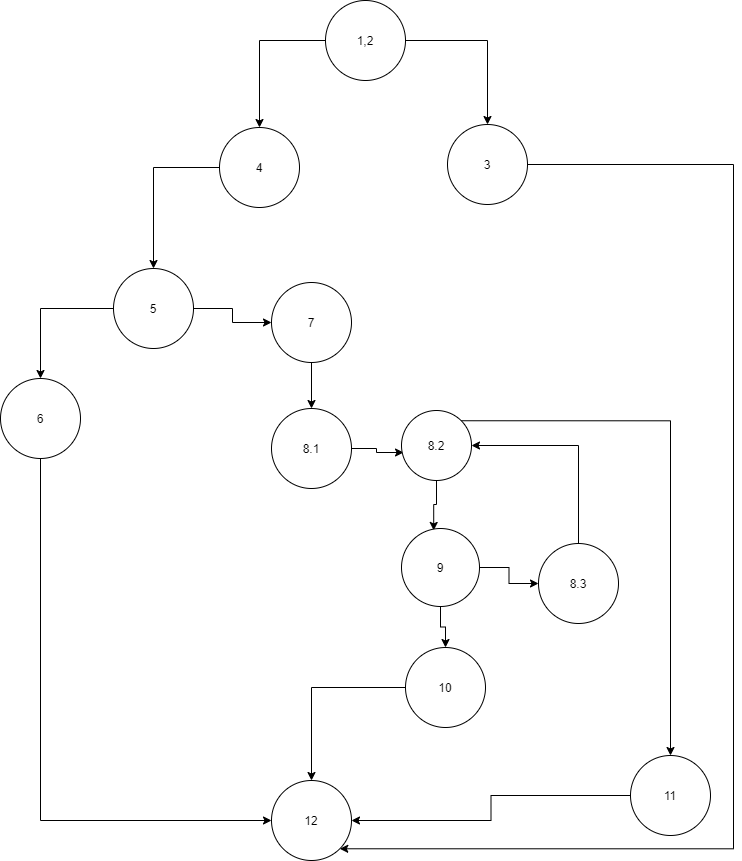

The diagram above was exported from draw.io. Its source (the exported page's mxGraphModel, read from the mxfile embedded in the PNG):
<mxGraphModel dx="795" dy="794" grid="0" gridSize="10" guides="1" tooltips="1" connect="1" arrows="1" fold="1" page="1" pageScale="1" pageWidth="850" pageHeight="1100" math="0" shadow="0">
  <root>
    <mxCell id="0" />
    <mxCell id="1" parent="0" />
    <mxCell id="45irw8XgNPjtrvSIrDm8-7" style="edgeStyle=orthogonalEdgeStyle;rounded=0;orthogonalLoop=1;jettySize=auto;html=1;exitX=1;exitY=0.5;exitDx=0;exitDy=0;entryX=0.5;entryY=0;entryDx=0;entryDy=0;" edge="1" parent="1" source="45irw8XgNPjtrvSIrDm8-1" target="45irw8XgNPjtrvSIrDm8-3">
      <mxGeometry relative="1" as="geometry" />
    </mxCell>
    <mxCell id="45irw8XgNPjtrvSIrDm8-8" style="edgeStyle=orthogonalEdgeStyle;rounded=0;orthogonalLoop=1;jettySize=auto;html=1;exitX=0;exitY=0.5;exitDx=0;exitDy=0;entryX=0.5;entryY=0;entryDx=0;entryDy=0;" edge="1" parent="1" source="45irw8XgNPjtrvSIrDm8-1" target="45irw8XgNPjtrvSIrDm8-4">
      <mxGeometry relative="1" as="geometry" />
    </mxCell>
    <mxCell id="45irw8XgNPjtrvSIrDm8-1" value="1,2" style="ellipse;whiteSpace=wrap;html=1;aspect=fixed;" vertex="1" parent="1">
      <mxGeometry x="366" y="47" width="80" height="80" as="geometry" />
    </mxCell>
    <mxCell id="45irw8XgNPjtrvSIrDm8-41" style="edgeStyle=orthogonalEdgeStyle;rounded=0;orthogonalLoop=1;jettySize=auto;html=1;exitX=1;exitY=0.5;exitDx=0;exitDy=0;entryX=1;entryY=1;entryDx=0;entryDy=0;" edge="1" parent="1" source="45irw8XgNPjtrvSIrDm8-3" target="45irw8XgNPjtrvSIrDm8-35">
      <mxGeometry relative="1" as="geometry">
        <Array as="points">
          <mxPoint x="774" y="211" />
          <mxPoint x="774" y="895" />
        </Array>
      </mxGeometry>
    </mxCell>
    <mxCell id="45irw8XgNPjtrvSIrDm8-3" value="3" style="ellipse;whiteSpace=wrap;html=1;aspect=fixed;" vertex="1" parent="1">
      <mxGeometry x="488" y="171" width="80" height="80" as="geometry" />
    </mxCell>
    <mxCell id="45irw8XgNPjtrvSIrDm8-9" style="edgeStyle=orthogonalEdgeStyle;rounded=0;orthogonalLoop=1;jettySize=auto;html=1;exitX=0;exitY=0.5;exitDx=0;exitDy=0;" edge="1" parent="1" source="45irw8XgNPjtrvSIrDm8-4" target="45irw8XgNPjtrvSIrDm8-5">
      <mxGeometry relative="1" as="geometry" />
    </mxCell>
    <mxCell id="45irw8XgNPjtrvSIrDm8-4" value="4" style="ellipse;whiteSpace=wrap;html=1;aspect=fixed;" vertex="1" parent="1">
      <mxGeometry x="260" y="174" width="80" height="80" as="geometry" />
    </mxCell>
    <mxCell id="45irw8XgNPjtrvSIrDm8-11" style="edgeStyle=orthogonalEdgeStyle;rounded=0;orthogonalLoop=1;jettySize=auto;html=1;exitX=0;exitY=0.5;exitDx=0;exitDy=0;entryX=0.5;entryY=0;entryDx=0;entryDy=0;" edge="1" parent="1" source="45irw8XgNPjtrvSIrDm8-5" target="45irw8XgNPjtrvSIrDm8-10">
      <mxGeometry relative="1" as="geometry" />
    </mxCell>
    <mxCell id="45irw8XgNPjtrvSIrDm8-14" style="edgeStyle=orthogonalEdgeStyle;rounded=0;orthogonalLoop=1;jettySize=auto;html=1;exitX=1;exitY=0.5;exitDx=0;exitDy=0;entryX=0;entryY=0.5;entryDx=0;entryDy=0;" edge="1" parent="1" source="45irw8XgNPjtrvSIrDm8-5" target="45irw8XgNPjtrvSIrDm8-13">
      <mxGeometry relative="1" as="geometry" />
    </mxCell>
    <mxCell id="45irw8XgNPjtrvSIrDm8-5" value="5" style="ellipse;whiteSpace=wrap;html=1;aspect=fixed;" vertex="1" parent="1">
      <mxGeometry x="154" y="315" width="80" height="80" as="geometry" />
    </mxCell>
    <mxCell id="45irw8XgNPjtrvSIrDm8-39" style="edgeStyle=orthogonalEdgeStyle;rounded=0;orthogonalLoop=1;jettySize=auto;html=1;exitX=0.5;exitY=1;exitDx=0;exitDy=0;entryX=0;entryY=0.5;entryDx=0;entryDy=0;" edge="1" parent="1" source="45irw8XgNPjtrvSIrDm8-10" target="45irw8XgNPjtrvSIrDm8-35">
      <mxGeometry relative="1" as="geometry" />
    </mxCell>
    <mxCell id="45irw8XgNPjtrvSIrDm8-10" value="6&lt;br&gt;" style="ellipse;whiteSpace=wrap;html=1;aspect=fixed;" vertex="1" parent="1">
      <mxGeometry x="41" y="425" width="80" height="80" as="geometry" />
    </mxCell>
    <mxCell id="45irw8XgNPjtrvSIrDm8-18" style="edgeStyle=orthogonalEdgeStyle;rounded=0;orthogonalLoop=1;jettySize=auto;html=1;exitX=0.5;exitY=1;exitDx=0;exitDy=0;entryX=0.5;entryY=0;entryDx=0;entryDy=0;" edge="1" parent="1" source="45irw8XgNPjtrvSIrDm8-13" target="45irw8XgNPjtrvSIrDm8-16">
      <mxGeometry relative="1" as="geometry" />
    </mxCell>
    <mxCell id="45irw8XgNPjtrvSIrDm8-13" value="7" style="ellipse;whiteSpace=wrap;html=1;aspect=fixed;" vertex="1" parent="1">
      <mxGeometry x="312" y="329" width="80" height="80" as="geometry" />
    </mxCell>
    <mxCell id="45irw8XgNPjtrvSIrDm8-29" style="edgeStyle=orthogonalEdgeStyle;rounded=0;orthogonalLoop=1;jettySize=auto;html=1;exitX=1;exitY=0.5;exitDx=0;exitDy=0;entryX=0.029;entryY=0.6;entryDx=0;entryDy=0;entryPerimeter=0;" edge="1" parent="1" source="45irw8XgNPjtrvSIrDm8-16" target="45irw8XgNPjtrvSIrDm8-21">
      <mxGeometry relative="1" as="geometry" />
    </mxCell>
    <mxCell id="45irw8XgNPjtrvSIrDm8-16" value="8.1" style="ellipse;whiteSpace=wrap;html=1;aspect=fixed;" vertex="1" parent="1">
      <mxGeometry x="312" y="455" width="80" height="80" as="geometry" />
    </mxCell>
    <mxCell id="45irw8XgNPjtrvSIrDm8-25" style="edgeStyle=orthogonalEdgeStyle;rounded=0;orthogonalLoop=1;jettySize=auto;html=1;exitX=0.5;exitY=1;exitDx=0;exitDy=0;entryX=0.413;entryY=0.025;entryDx=0;entryDy=0;entryPerimeter=0;" edge="1" parent="1" source="45irw8XgNPjtrvSIrDm8-21" target="45irw8XgNPjtrvSIrDm8-23">
      <mxGeometry relative="1" as="geometry" />
    </mxCell>
    <mxCell id="45irw8XgNPjtrvSIrDm8-34" style="edgeStyle=orthogonalEdgeStyle;rounded=0;orthogonalLoop=1;jettySize=auto;html=1;exitX=1;exitY=0;exitDx=0;exitDy=0;entryX=0.5;entryY=0;entryDx=0;entryDy=0;" edge="1" parent="1" source="45irw8XgNPjtrvSIrDm8-21" target="45irw8XgNPjtrvSIrDm8-33">
      <mxGeometry relative="1" as="geometry" />
    </mxCell>
    <mxCell id="45irw8XgNPjtrvSIrDm8-21" value="8.2" style="ellipse;whiteSpace=wrap;html=1;aspect=fixed;" vertex="1" parent="1">
      <mxGeometry x="442" y="457" width="70" height="70" as="geometry" />
    </mxCell>
    <mxCell id="45irw8XgNPjtrvSIrDm8-28" style="edgeStyle=orthogonalEdgeStyle;rounded=0;orthogonalLoop=1;jettySize=auto;html=1;exitX=0.5;exitY=1;exitDx=0;exitDy=0;entryX=0.5;entryY=0;entryDx=0;entryDy=0;" edge="1" parent="1" source="45irw8XgNPjtrvSIrDm8-23" target="45irw8XgNPjtrvSIrDm8-27">
      <mxGeometry relative="1" as="geometry" />
    </mxCell>
    <mxCell id="45irw8XgNPjtrvSIrDm8-30" style="edgeStyle=orthogonalEdgeStyle;rounded=0;orthogonalLoop=1;jettySize=auto;html=1;exitX=1;exitY=0.5;exitDx=0;exitDy=0;entryX=0;entryY=0.5;entryDx=0;entryDy=0;" edge="1" parent="1" source="45irw8XgNPjtrvSIrDm8-23" target="45irw8XgNPjtrvSIrDm8-26">
      <mxGeometry relative="1" as="geometry" />
    </mxCell>
    <mxCell id="45irw8XgNPjtrvSIrDm8-23" value="9" style="ellipse;whiteSpace=wrap;html=1;aspect=fixed;" vertex="1" parent="1">
      <mxGeometry x="442" y="575" width="78" height="78" as="geometry" />
    </mxCell>
    <mxCell id="45irw8XgNPjtrvSIrDm8-31" style="edgeStyle=orthogonalEdgeStyle;rounded=0;orthogonalLoop=1;jettySize=auto;html=1;exitX=0.5;exitY=0;exitDx=0;exitDy=0;entryX=1;entryY=0.5;entryDx=0;entryDy=0;" edge="1" parent="1" source="45irw8XgNPjtrvSIrDm8-26" target="45irw8XgNPjtrvSIrDm8-21">
      <mxGeometry relative="1" as="geometry" />
    </mxCell>
    <mxCell id="45irw8XgNPjtrvSIrDm8-26" value="8.3" style="ellipse;whiteSpace=wrap;html=1;aspect=fixed;" vertex="1" parent="1">
      <mxGeometry x="579" y="590" width="80" height="80" as="geometry" />
    </mxCell>
    <mxCell id="45irw8XgNPjtrvSIrDm8-37" style="edgeStyle=orthogonalEdgeStyle;rounded=0;orthogonalLoop=1;jettySize=auto;html=1;exitX=0;exitY=0.5;exitDx=0;exitDy=0;entryX=0.5;entryY=0;entryDx=0;entryDy=0;" edge="1" parent="1" source="45irw8XgNPjtrvSIrDm8-27" target="45irw8XgNPjtrvSIrDm8-35">
      <mxGeometry relative="1" as="geometry" />
    </mxCell>
    <mxCell id="45irw8XgNPjtrvSIrDm8-27" value="10" style="ellipse;whiteSpace=wrap;html=1;aspect=fixed;" vertex="1" parent="1">
      <mxGeometry x="446" y="694" width="80" height="80" as="geometry" />
    </mxCell>
    <mxCell id="45irw8XgNPjtrvSIrDm8-38" style="edgeStyle=orthogonalEdgeStyle;rounded=0;orthogonalLoop=1;jettySize=auto;html=1;exitX=0;exitY=0.5;exitDx=0;exitDy=0;entryX=1;entryY=0.5;entryDx=0;entryDy=0;" edge="1" parent="1" source="45irw8XgNPjtrvSIrDm8-33" target="45irw8XgNPjtrvSIrDm8-35">
      <mxGeometry relative="1" as="geometry" />
    </mxCell>
    <mxCell id="45irw8XgNPjtrvSIrDm8-33" value="11" style="ellipse;whiteSpace=wrap;html=1;aspect=fixed;" vertex="1" parent="1">
      <mxGeometry x="671" y="802" width="80" height="80" as="geometry" />
    </mxCell>
    <mxCell id="45irw8XgNPjtrvSIrDm8-35" value="12" style="ellipse;whiteSpace=wrap;html=1;aspect=fixed;" vertex="1" parent="1">
      <mxGeometry x="312" y="827" width="80" height="80" as="geometry" />
    </mxCell>
  </root>
</mxGraphModel>